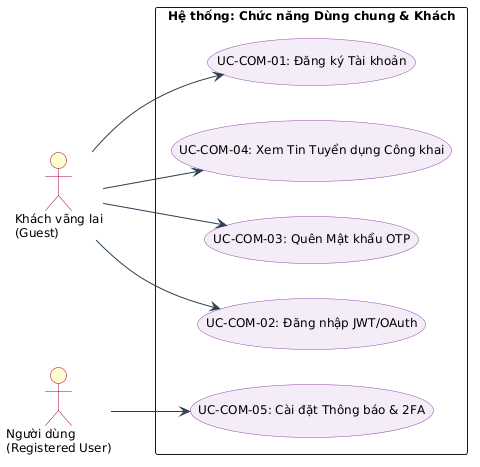

The diagram above was rendered by PlantUML. Its source (embedded in the PNG):
@startuml
left to right direction
skinparam packageStyle rectangle
skinparam backgroundColor #FFFFFF
skinparam defaultFontName "Segoe UI"
skinparam defaultFontSize 12

skinparam actor {
    BackgroundColor #FEFECE
    BorderColor #A80036
}

skinparam usecase {
    BackgroundColor #F4ECF7
    BorderColor #8E44AD
    ArrowColor #2C3E50
}

actor "Khách vãng lai\n(Guest)" as Guest
actor "Người dùng\n(Registered User)" as User

rectangle "Hệ thống: Chức năng Dùng chung & Khách" {
    (UC-COM-01: Đăng ký Tài khoản) as C1
    (UC-COM-02: Đăng nhập JWT/OAuth) as C2
    (UC-COM-03: Quên Mật khẩu OTP) as C3
    (UC-COM-04: Xem Tin Tuyển dụng Công khai) as C4
    (UC-COM-05: Cài đặt Thông báo & 2FA) as C5
}

Guest --> C1
Guest --> C2
Guest --> C3
Guest --> C4

User --> C5
@enduml